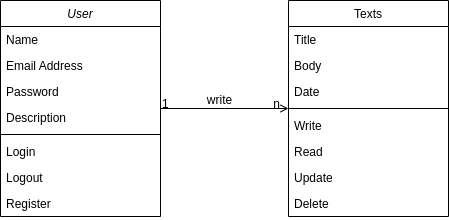

The diagram above was exported from draw.io. Its source (the exported page's mxGraphModel, read from the mxfile embedded in the PNG):
<mxGraphModel dx="1434" dy="802" grid="1" gridSize="10" guides="1" tooltips="1" connect="1" arrows="1" fold="1" page="1" pageScale="1" pageWidth="827" pageHeight="1169" math="0" shadow="0">
  <root>
    <mxCell id="WIyWlLk6GJQsqaUBKTNV-0" />
    <mxCell id="WIyWlLk6GJQsqaUBKTNV-1" parent="WIyWlLk6GJQsqaUBKTNV-0" />
    <mxCell id="zkfFHV4jXpPFQw0GAbJ--0" value="User" style="swimlane;fontStyle=2;align=center;verticalAlign=top;childLayout=stackLayout;horizontal=1;startSize=26;horizontalStack=0;resizeParent=1;resizeLast=0;collapsible=1;marginBottom=0;rounded=0;shadow=0;strokeWidth=1;" parent="WIyWlLk6GJQsqaUBKTNV-1" vertex="1">
      <mxGeometry x="220" y="120" width="160" height="216" as="geometry">
        <mxRectangle x="230" y="140" width="160" height="26" as="alternateBounds" />
      </mxGeometry>
    </mxCell>
    <mxCell id="zkfFHV4jXpPFQw0GAbJ--1" value="Name" style="text;align=left;verticalAlign=top;spacingLeft=4;spacingRight=4;overflow=hidden;rotatable=0;points=[[0,0.5],[1,0.5]];portConstraint=eastwest;" parent="zkfFHV4jXpPFQw0GAbJ--0" vertex="1">
      <mxGeometry y="26" width="160" height="26" as="geometry" />
    </mxCell>
    <mxCell id="zkfFHV4jXpPFQw0GAbJ--3" value="Email Address" style="text;align=left;verticalAlign=top;spacingLeft=4;spacingRight=4;overflow=hidden;rotatable=0;points=[[0,0.5],[1,0.5]];portConstraint=eastwest;rounded=0;shadow=0;html=0;" parent="zkfFHV4jXpPFQw0GAbJ--0" vertex="1">
      <mxGeometry y="52" width="160" height="26" as="geometry" />
    </mxCell>
    <mxCell id="zkfFHV4jXpPFQw0GAbJ--2" value="Password" style="text;align=left;verticalAlign=top;spacingLeft=4;spacingRight=4;overflow=hidden;rotatable=0;points=[[0,0.5],[1,0.5]];portConstraint=eastwest;rounded=0;shadow=0;html=0;" parent="zkfFHV4jXpPFQw0GAbJ--0" vertex="1">
      <mxGeometry y="78" width="160" height="26" as="geometry" />
    </mxCell>
    <mxCell id="InC-u7IdDulQKvzviBTo-0" value="Description" style="text;align=left;verticalAlign=top;spacingLeft=4;spacingRight=4;overflow=hidden;rotatable=0;points=[[0,0.5],[1,0.5]];portConstraint=eastwest;rounded=0;shadow=0;html=0;" vertex="1" parent="zkfFHV4jXpPFQw0GAbJ--0">
      <mxGeometry y="104" width="160" height="26" as="geometry" />
    </mxCell>
    <mxCell id="zkfFHV4jXpPFQw0GAbJ--4" value="" style="line;html=1;strokeWidth=1;align=left;verticalAlign=middle;spacingTop=-1;spacingLeft=3;spacingRight=3;rotatable=0;labelPosition=right;points=[];portConstraint=eastwest;" parent="zkfFHV4jXpPFQw0GAbJ--0" vertex="1">
      <mxGeometry y="130" width="160" height="8" as="geometry" />
    </mxCell>
    <mxCell id="zkfFHV4jXpPFQw0GAbJ--5" value="Login" style="text;align=left;verticalAlign=top;spacingLeft=4;spacingRight=4;overflow=hidden;rotatable=0;points=[[0,0.5],[1,0.5]];portConstraint=eastwest;" parent="zkfFHV4jXpPFQw0GAbJ--0" vertex="1">
      <mxGeometry y="138" width="160" height="26" as="geometry" />
    </mxCell>
    <mxCell id="InC-u7IdDulQKvzviBTo-1" value="Logout" style="text;align=left;verticalAlign=top;spacingLeft=4;spacingRight=4;overflow=hidden;rotatable=0;points=[[0,0.5],[1,0.5]];portConstraint=eastwest;" vertex="1" parent="zkfFHV4jXpPFQw0GAbJ--0">
      <mxGeometry y="164" width="160" height="26" as="geometry" />
    </mxCell>
    <mxCell id="InC-u7IdDulQKvzviBTo-6" value="Register" style="text;align=left;verticalAlign=top;spacingLeft=4;spacingRight=4;overflow=hidden;rotatable=0;points=[[0,0.5],[1,0.5]];portConstraint=eastwest;" vertex="1" parent="zkfFHV4jXpPFQw0GAbJ--0">
      <mxGeometry y="190" width="160" height="26" as="geometry" />
    </mxCell>
    <mxCell id="zkfFHV4jXpPFQw0GAbJ--17" value="Texts" style="swimlane;fontStyle=0;align=center;verticalAlign=top;childLayout=stackLayout;horizontal=1;startSize=26;horizontalStack=0;resizeParent=1;resizeLast=0;collapsible=1;marginBottom=0;rounded=0;shadow=0;strokeWidth=1;" parent="WIyWlLk6GJQsqaUBKTNV-1" vertex="1">
      <mxGeometry x="508" y="120" width="160" height="216" as="geometry">
        <mxRectangle x="550" y="140" width="160" height="26" as="alternateBounds" />
      </mxGeometry>
    </mxCell>
    <mxCell id="zkfFHV4jXpPFQw0GAbJ--18" value="Title" style="text;align=left;verticalAlign=top;spacingLeft=4;spacingRight=4;overflow=hidden;rotatable=0;points=[[0,0.5],[1,0.5]];portConstraint=eastwest;" parent="zkfFHV4jXpPFQw0GAbJ--17" vertex="1">
      <mxGeometry y="26" width="160" height="26" as="geometry" />
    </mxCell>
    <mxCell id="InC-u7IdDulQKvzviBTo-2" value="Body" style="text;align=left;verticalAlign=top;spacingLeft=4;spacingRight=4;overflow=hidden;rotatable=0;points=[[0,0.5],[1,0.5]];portConstraint=eastwest;" vertex="1" parent="zkfFHV4jXpPFQw0GAbJ--17">
      <mxGeometry y="52" width="160" height="26" as="geometry" />
    </mxCell>
    <mxCell id="InC-u7IdDulQKvzviBTo-3" value="Date" style="text;align=left;verticalAlign=top;spacingLeft=4;spacingRight=4;overflow=hidden;rotatable=0;points=[[0,0.5],[1,0.5]];portConstraint=eastwest;" vertex="1" parent="zkfFHV4jXpPFQw0GAbJ--17">
      <mxGeometry y="78" width="160" height="26" as="geometry" />
    </mxCell>
    <mxCell id="zkfFHV4jXpPFQw0GAbJ--23" value="" style="line;html=1;strokeWidth=1;align=left;verticalAlign=middle;spacingTop=-1;spacingLeft=3;spacingRight=3;rotatable=0;labelPosition=right;points=[];portConstraint=eastwest;" parent="zkfFHV4jXpPFQw0GAbJ--17" vertex="1">
      <mxGeometry y="104" width="160" height="8" as="geometry" />
    </mxCell>
    <mxCell id="zkfFHV4jXpPFQw0GAbJ--24" value="Write" style="text;align=left;verticalAlign=top;spacingLeft=4;spacingRight=4;overflow=hidden;rotatable=0;points=[[0,0.5],[1,0.5]];portConstraint=eastwest;" parent="zkfFHV4jXpPFQw0GAbJ--17" vertex="1">
      <mxGeometry y="112" width="160" height="26" as="geometry" />
    </mxCell>
    <mxCell id="zkfFHV4jXpPFQw0GAbJ--25" value="Read" style="text;align=left;verticalAlign=top;spacingLeft=4;spacingRight=4;overflow=hidden;rotatable=0;points=[[0,0.5],[1,0.5]];portConstraint=eastwest;" parent="zkfFHV4jXpPFQw0GAbJ--17" vertex="1">
      <mxGeometry y="138" width="160" height="26" as="geometry" />
    </mxCell>
    <mxCell id="InC-u7IdDulQKvzviBTo-4" value="Update" style="text;align=left;verticalAlign=top;spacingLeft=4;spacingRight=4;overflow=hidden;rotatable=0;points=[[0,0.5],[1,0.5]];portConstraint=eastwest;" vertex="1" parent="zkfFHV4jXpPFQw0GAbJ--17">
      <mxGeometry y="164" width="160" height="26" as="geometry" />
    </mxCell>
    <mxCell id="InC-u7IdDulQKvzviBTo-5" value="Delete" style="text;align=left;verticalAlign=top;spacingLeft=4;spacingRight=4;overflow=hidden;rotatable=0;points=[[0,0.5],[1,0.5]];portConstraint=eastwest;" vertex="1" parent="zkfFHV4jXpPFQw0GAbJ--17">
      <mxGeometry y="190" width="160" height="26" as="geometry" />
    </mxCell>
    <mxCell id="zkfFHV4jXpPFQw0GAbJ--26" value="" style="endArrow=open;shadow=0;strokeWidth=1;rounded=0;endFill=1;edgeStyle=elbowEdgeStyle;elbow=vertical;" parent="WIyWlLk6GJQsqaUBKTNV-1" source="zkfFHV4jXpPFQw0GAbJ--0" target="zkfFHV4jXpPFQw0GAbJ--17" edge="1">
      <mxGeometry x="0.5" y="41" relative="1" as="geometry">
        <mxPoint x="380" y="192" as="sourcePoint" />
        <mxPoint x="540" y="192" as="targetPoint" />
        <mxPoint x="-40" y="32" as="offset" />
      </mxGeometry>
    </mxCell>
    <mxCell id="zkfFHV4jXpPFQw0GAbJ--27" value="1" style="resizable=0;align=left;verticalAlign=bottom;labelBackgroundColor=none;fontSize=12;" parent="zkfFHV4jXpPFQw0GAbJ--26" connectable="0" vertex="1">
      <mxGeometry x="-1" relative="1" as="geometry">
        <mxPoint y="4" as="offset" />
      </mxGeometry>
    </mxCell>
    <mxCell id="zkfFHV4jXpPFQw0GAbJ--28" value="n" style="resizable=0;align=right;verticalAlign=bottom;labelBackgroundColor=none;fontSize=12;" parent="zkfFHV4jXpPFQw0GAbJ--26" connectable="0" vertex="1">
      <mxGeometry x="1" relative="1" as="geometry">
        <mxPoint x="-7" y="4" as="offset" />
      </mxGeometry>
    </mxCell>
    <mxCell id="zkfFHV4jXpPFQw0GAbJ--29" value="write" style="text;html=1;resizable=0;points=[];;align=center;verticalAlign=middle;labelBackgroundColor=none;rounded=0;shadow=0;strokeWidth=1;fontSize=12;" parent="zkfFHV4jXpPFQw0GAbJ--26" vertex="1" connectable="0">
      <mxGeometry x="0.5" y="49" relative="1" as="geometry">
        <mxPoint x="-38" y="40" as="offset" />
      </mxGeometry>
    </mxCell>
  </root>
</mxGraphModel>